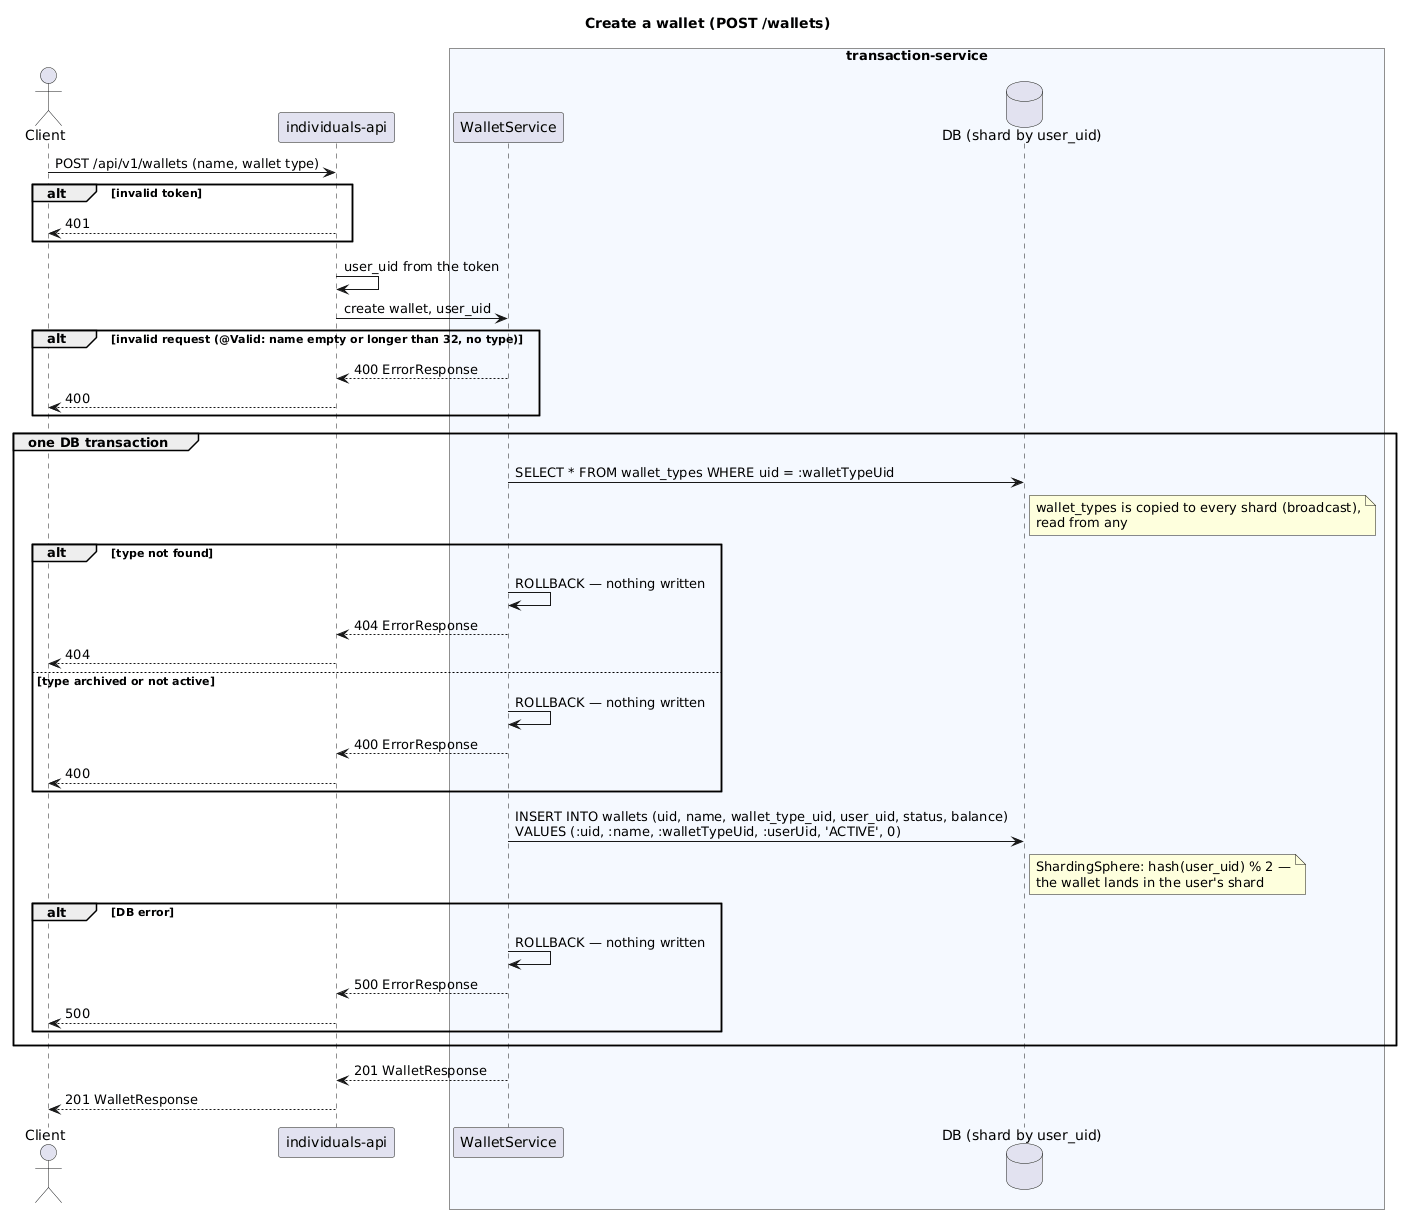

The diagram above was rendered by PlantUML. Its source (embedded in the PNG):
@startuml sequence-wallet-create
title Create a wallet (POST /wallets)

actor "Client" as Client
participant "individuals-api" as IA
box "transaction-service" #F5F9FF
    participant "WalletService" as WS
    database "DB (shard by user_uid)" as DB
end box

Client -> IA: POST /api/v1/wallets (name, wallet type)
alt invalid token
    IA --> Client: 401
end
IA -> IA: user_uid from the token
IA -> WS: create wallet, user_uid
alt invalid request (@Valid: name empty or longer than 32, no type)
    WS --> IA: 400 ErrorResponse
    IA --> Client: 400
end
group one DB transaction
    WS -> DB: SELECT * FROM wallet_types WHERE uid = :walletTypeUid
    note right of DB
      wallet_types is copied to every shard (broadcast),
      read from any
    end note
    alt type not found
        WS -> WS: ROLLBACK — nothing written
        WS --> IA: 404 ErrorResponse
        IA --> Client: 404
    else type archived or not active
        WS -> WS: ROLLBACK — nothing written
        WS --> IA: 400 ErrorResponse
        IA --> Client: 400
    end
    WS -> DB: INSERT INTO wallets (uid, name, wallet_type_uid, user_uid, status, balance)\nVALUES (:uid, :name, :walletTypeUid, :userUid, 'ACTIVE', 0)
    note right of DB
      ShardingSphere: hash(user_uid) % 2 —
      the wallet lands in the user's shard
    end note
    alt DB error
        WS -> WS: ROLLBACK — nothing written
        WS --> IA: 500 ErrorResponse
        IA --> Client: 500
    end
end
WS --> IA: 201 WalletResponse
IA --> Client: 201 WalletResponse
@enduml